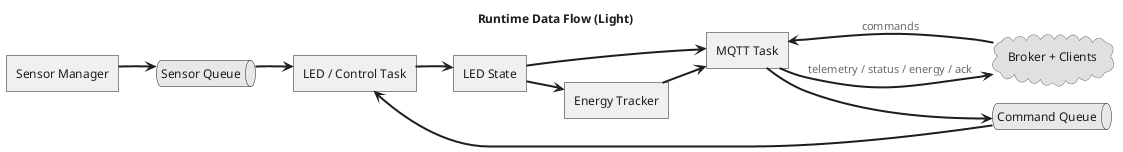

The diagram above was rendered by PlantUML. Its source (embedded in the PNG):
@startuml
!pragma layout smetana
title Runtime Data Flow (Light)

left to right direction

<style>
root {
  BackGroundColor #FFFFFF
  FontName "Segoe UI"
  FontColor #1D1D1F
  FontSize 12
  Shadowing 0
}
rectangle {
  BackGroundColor #F0F0F0
  LineColor #1D1D1F
  FontColor #1D1D1F
  RoundCorner 0
}
queue {
  BackGroundColor #E8E8E8
  LineColor #1D1D1F
  FontColor #1D1D1F
}
cloud {
  BackGroundColor #E0E0E0
  LineColor #6B6B6B
  FontColor #1D1D1F
}
arrow {
  LineColor #1D1D1F
  FontColor #6B6B6B
  FontSize 11
}
</style>

rectangle "Sensor Manager" as Sensors
queue "Sensor Queue" as SensorQ
rectangle "LED / Control Task" as Control
rectangle "LED State" as State
rectangle "Energy Tracker" as Energy
rectangle "MQTT Task" as Mqtt
queue "Command Queue" as CmdQ
cloud "Broker + Clients" as Broker

Sensors -[hidden]right-> SensorQ
SensorQ -[hidden]right-> Control
Control -[hidden]right-> State
State -[hidden]right-> Mqtt
Mqtt -[hidden]right-> Broker
Broker -[hidden]right-> CmdQ

Sensors -[#1D1D1F,thickness=2]-> SensorQ
SensorQ -[#1D1D1F,thickness=2]-> Control
Control -[#1D1D1F,thickness=2]-> State
State -[#1D1D1F,thickness=2]-> Energy
State -[#1D1D1F,thickness=2]-> Mqtt
Energy -[#1D1D1F,thickness=2]-> Mqtt
Mqtt -[#1D1D1F,thickness=2]-> Broker : telemetry / status / energy / ack
Broker -[#1D1D1F,thickness=2]-> Mqtt : commands
Mqtt -[#1D1D1F,thickness=2]-> CmdQ
CmdQ -[#1D1D1F,thickness=2]-> Control
@enduml